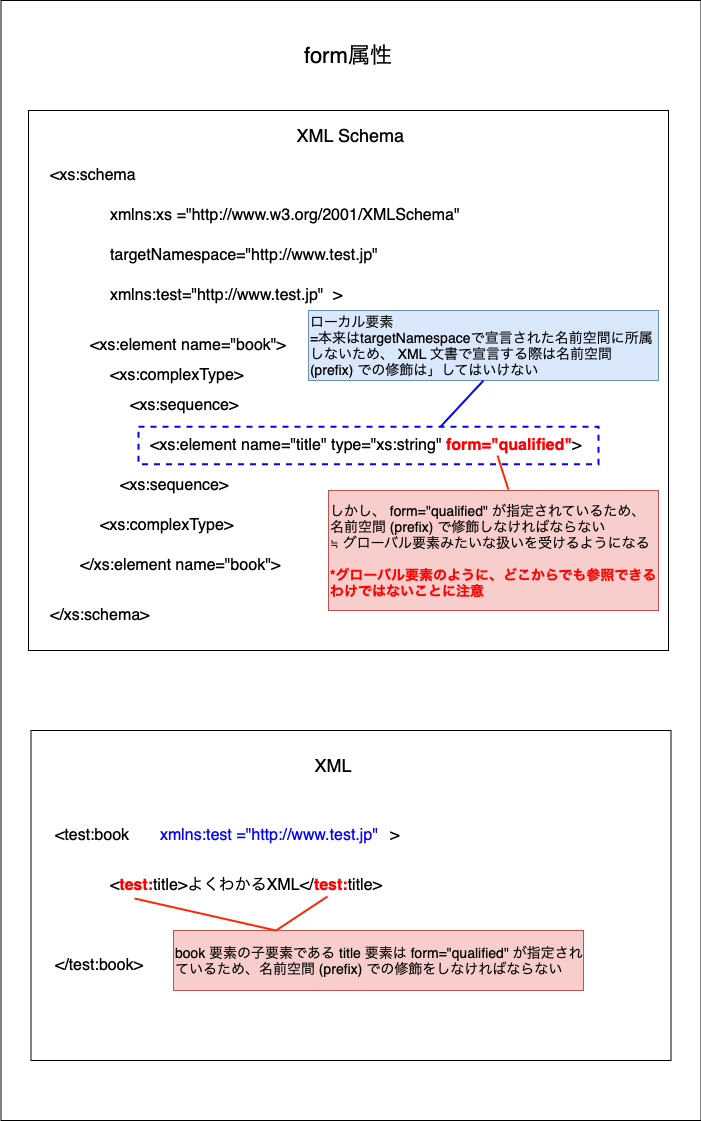

The diagram above was exported from draw.io. Its source (the exported page's mxGraphModel, read from the mxfile embedded in the PNG):
<mxGraphModel dx="46" dy="-454" grid="1" gridSize="10" guides="1" tooltips="1" connect="1" arrows="1" fold="1" page="1" pageScale="1" pageWidth="827" pageHeight="1169" math="0" shadow="0">
  <root>
    <mxCell id="0" />
    <mxCell id="1" parent="0" />
    <mxCell id="rOWTzkm1CTcCz2q7Vmn_-1" value="" style="rounded=0;whiteSpace=wrap;html=1;" parent="1" vertex="1">
      <mxGeometry x="872.5" y="1300" width="700" height="1120" as="geometry" />
    </mxCell>
    <mxCell id="rOWTzkm1CTcCz2q7Vmn_-2" value="form属性" style="text;html=1;align=center;verticalAlign=middle;whiteSpace=wrap;rounded=0;fontSize=22;" parent="1" vertex="1">
      <mxGeometry x="960" y="1320" width="520" height="70" as="geometry" />
    </mxCell>
    <mxCell id="rOWTzkm1CTcCz2q7Vmn_-3" value="" style="rounded=0;whiteSpace=wrap;html=1;" parent="1" vertex="1">
      <mxGeometry x="900" y="1410" width="640" height="540" as="geometry" />
    </mxCell>
    <mxCell id="rOWTzkm1CTcCz2q7Vmn_-5" value="XML Schema" style="text;html=1;align=center;verticalAlign=middle;whiteSpace=wrap;rounded=0;fontSize=18;" parent="1" vertex="1">
      <mxGeometry x="1160" y="1420" width="125" height="30" as="geometry" />
    </mxCell>
    <mxCell id="rOWTzkm1CTcCz2q7Vmn_-7" value="&amp;lt;xs:schema" style="text;html=1;align=left;verticalAlign=middle;whiteSpace=wrap;rounded=0;fontSize=16;" parent="1" vertex="1">
      <mxGeometry x="920" y="1460" width="95" height="30" as="geometry" />
    </mxCell>
    <mxCell id="rOWTzkm1CTcCz2q7Vmn_-8" value="&amp;lt;/xs:schema&amp;gt;" style="text;html=1;align=left;verticalAlign=middle;whiteSpace=wrap;rounded=0;fontSize=16;" parent="1" vertex="1">
      <mxGeometry x="920" y="1900" width="115" height="30" as="geometry" />
    </mxCell>
    <mxCell id="rOWTzkm1CTcCz2q7Vmn_-9" value="xmlns:xs =&quot;http://www.w3.org/2001/XMLSchema&quot;&amp;nbsp;" style="text;html=1;align=left;verticalAlign=middle;whiteSpace=wrap;rounded=0;fontSize=16;fontColor=#000000;" parent="1" vertex="1">
      <mxGeometry x="980" y="1500" width="370" height="30" as="geometry" />
    </mxCell>
    <mxCell id="id3cVfyu9EJ94IoI-GAi-24" value="targetNamespace=&quot;http://www.test.jp&quot;&amp;nbsp;" style="text;html=1;align=left;verticalAlign=middle;whiteSpace=wrap;rounded=0;fontSize=16;fontColor=#000000;" parent="1" vertex="1">
      <mxGeometry x="980" y="1540" width="280" height="30" as="geometry" />
    </mxCell>
    <mxCell id="id3cVfyu9EJ94IoI-GAi-25" value="&lt;font&gt;&amp;gt;&lt;/font&gt;" style="text;html=1;align=left;verticalAlign=middle;whiteSpace=wrap;rounded=0;fontSize=16;fontColor=#000000;" parent="1" vertex="1">
      <mxGeometry x="1202.5" y="1580" width="40" height="30" as="geometry" />
    </mxCell>
    <mxCell id="id3cVfyu9EJ94IoI-GAi-28" value="&amp;lt;xs:element name=&quot;book&quot;&amp;gt;" style="text;html=1;align=left;verticalAlign=middle;whiteSpace=wrap;rounded=0;fontSize=16;fontColor=#000000;" parent="1" vertex="1">
      <mxGeometry x="960" y="1630" width="370" height="30" as="geometry" />
    </mxCell>
    <mxCell id="id3cVfyu9EJ94IoI-GAi-29" value="&amp;lt;/xs:element name=&quot;book&quot;&amp;gt;" style="text;html=1;align=left;verticalAlign=middle;whiteSpace=wrap;rounded=0;fontSize=16;fontColor=#000000;" parent="1" vertex="1">
      <mxGeometry x="950" y="1850" width="210" height="30" as="geometry" />
    </mxCell>
    <mxCell id="id3cVfyu9EJ94IoI-GAi-30" value="&amp;lt;xs:complexType&amp;gt;" style="text;html=1;align=left;verticalAlign=middle;whiteSpace=wrap;rounded=0;fontSize=16;fontColor=#000000;" parent="1" vertex="1">
      <mxGeometry x="980" y="1660" width="370" height="30" as="geometry" />
    </mxCell>
    <mxCell id="id3cVfyu9EJ94IoI-GAi-31" value="&amp;lt;xs:complexType&amp;gt;" style="text;html=1;align=left;verticalAlign=middle;whiteSpace=wrap;rounded=0;fontSize=16;fontColor=#000000;" parent="1" vertex="1">
      <mxGeometry x="970" y="1810" width="370" height="30" as="geometry" />
    </mxCell>
    <mxCell id="id3cVfyu9EJ94IoI-GAi-32" value="&amp;lt;xs:sequence&amp;gt;" style="text;html=1;align=left;verticalAlign=middle;whiteSpace=wrap;rounded=0;fontSize=16;fontColor=#000000;" parent="1" vertex="1">
      <mxGeometry x="1000" y="1690" width="370" height="30" as="geometry" />
    </mxCell>
    <mxCell id="id3cVfyu9EJ94IoI-GAi-33" value="&amp;lt;xs:sequence&amp;gt;" style="text;html=1;align=left;verticalAlign=middle;whiteSpace=wrap;rounded=0;fontSize=16;fontColor=#000000;" parent="1" vertex="1">
      <mxGeometry x="990" y="1770" width="370" height="30" as="geometry" />
    </mxCell>
    <mxCell id="id3cVfyu9EJ94IoI-GAi-35" value="&amp;lt;xs:element name=&quot;title&quot; type=&quot;xs:string&quot; &lt;font color=&quot;#ff0000&quot;&gt;&lt;b&gt;form=&quot;qualified&quot;&lt;/b&gt;&lt;/font&gt;&amp;gt;" style="text;html=1;align=left;verticalAlign=middle;whiteSpace=wrap;rounded=0;fontSize=16;fontColor=#000000;" parent="1" vertex="1">
      <mxGeometry x="1020" y="1730" width="460" height="30" as="geometry" />
    </mxCell>
    <mxCell id="YoT7dIekB7aLRSYIDVAd-61" value="" style="rounded=0;whiteSpace=wrap;html=1;" vertex="1" parent="1">
      <mxGeometry x="902.5" y="2030" width="640" height="330" as="geometry" />
    </mxCell>
    <mxCell id="YoT7dIekB7aLRSYIDVAd-62" value="&amp;lt;test:book" style="text;html=1;align=left;verticalAlign=middle;whiteSpace=wrap;rounded=0;fontSize=16;" vertex="1" parent="1">
      <mxGeometry x="925" y="2120" width="95" height="30" as="geometry" />
    </mxCell>
    <mxCell id="YoT7dIekB7aLRSYIDVAd-63" value="XML" style="text;html=1;align=center;verticalAlign=middle;whiteSpace=wrap;rounded=0;fontSize=18;" vertex="1" parent="1">
      <mxGeometry x="1142.5" y="2050" width="125" height="30" as="geometry" />
    </mxCell>
    <mxCell id="YoT7dIekB7aLRSYIDVAd-64" value="&lt;font&gt;&amp;gt;&lt;/font&gt;" style="text;html=1;align=left;verticalAlign=middle;whiteSpace=wrap;rounded=0;fontSize=16;fontColor=#000000;" vertex="1" parent="1">
      <mxGeometry x="1260" y="2120" width="20" height="30" as="geometry" />
    </mxCell>
    <mxCell id="YoT7dIekB7aLRSYIDVAd-65" value="xmlns:test =&quot;http://www.test.jp&quot;&amp;nbsp;" style="text;html=1;align=left;verticalAlign=middle;whiteSpace=wrap;rounded=0;fontSize=16;fontColor=#0000FF;" vertex="1" parent="1">
      <mxGeometry x="1030" y="2120" width="440" height="30" as="geometry" />
    </mxCell>
    <mxCell id="YoT7dIekB7aLRSYIDVAd-66" value="&amp;lt;/test:book&amp;gt;" style="text;html=1;align=left;verticalAlign=middle;whiteSpace=wrap;rounded=0;fontSize=16;" vertex="1" parent="1">
      <mxGeometry x="925" y="2250" width="95" height="30" as="geometry" />
    </mxCell>
    <mxCell id="YoT7dIekB7aLRSYIDVAd-68" value="&amp;lt;&lt;font color=&quot;#ff0000&quot;&gt;&lt;b&gt;test:&lt;/b&gt;&lt;/font&gt;title&amp;gt;よくわかるXML&amp;lt;/&lt;b&gt;&lt;font color=&quot;#ff0000&quot;&gt;test:&lt;/font&gt;&lt;/b&gt;title&amp;gt;" style="text;html=1;align=left;verticalAlign=middle;whiteSpace=wrap;rounded=0;fontSize=16;" vertex="1" parent="1">
      <mxGeometry x="980" y="2170" width="280" height="30" as="geometry" />
    </mxCell>
    <mxCell id="YoT7dIekB7aLRSYIDVAd-100" value="xmlns:test=&quot;http://www.test.jp&quot;&amp;nbsp;" style="text;html=1;align=left;verticalAlign=middle;whiteSpace=wrap;rounded=0;fontSize=16;fontColor=#000000;" vertex="1" parent="1">
      <mxGeometry x="980" y="1580" width="220" height="30" as="geometry" />
    </mxCell>
    <mxCell id="YoT7dIekB7aLRSYIDVAd-101" value="" style="rounded=0;whiteSpace=wrap;html=1;fillColor=none;strokeColor=#0000FF;dashed=1;strokeWidth=2;" vertex="1" parent="1">
      <mxGeometry x="1010" y="1726.25" width="460" height="37.5" as="geometry" />
    </mxCell>
    <mxCell id="YoT7dIekB7aLRSYIDVAd-102" value="ローカル要素&lt;div&gt;=本来はtargetNamespaceで宣言された名前空間に所属しないため、 XML 文書で宣言する際は名前空間 (prefix) での修飾は」してはいけない&lt;/div&gt;" style="text;html=1;align=left;verticalAlign=middle;whiteSpace=wrap;rounded=0;fillColor=#dae8fc;strokeColor=#6c8ebf;fontSize=14;" vertex="1" parent="1">
      <mxGeometry x="1180" y="1610" width="350" height="70" as="geometry" />
    </mxCell>
    <mxCell id="YoT7dIekB7aLRSYIDVAd-103" value="" style="endArrow=none;html=1;rounded=0;strokeColor=#0000FF;strokeWidth=2;exitX=0.5;exitY=1;exitDx=0;exitDy=0;entryX=0.657;entryY=-0.007;entryDx=0;entryDy=0;entryPerimeter=0;" edge="1" parent="1" source="YoT7dIekB7aLRSYIDVAd-102" target="YoT7dIekB7aLRSYIDVAd-101">
      <mxGeometry width="50" height="50" relative="1" as="geometry">
        <mxPoint x="1240" y="1630" as="sourcePoint" />
        <mxPoint x="1290" y="1580" as="targetPoint" />
      </mxGeometry>
    </mxCell>
    <mxCell id="YoT7dIekB7aLRSYIDVAd-104" value="しかし、 form=&quot;qualified&quot; が指定されているため、名前空間 (prefix) で修飾しなければならない&lt;div&gt;≒ グローバル要素みたいな扱いを受けるようになる&lt;/div&gt;&lt;div&gt;&lt;font color=&quot;#ff0000&quot;&gt;&lt;b&gt;&lt;br&gt;&lt;/b&gt;&lt;/font&gt;&lt;/div&gt;&lt;div&gt;&lt;font color=&quot;#ff0000&quot;&gt;&lt;b&gt;*グローバル要素のように、どこからでも参照できるわけではないことに注意&lt;/b&gt;&lt;/font&gt;&lt;/div&gt;" style="text;html=1;align=left;verticalAlign=middle;whiteSpace=wrap;rounded=0;fontSize=14;fillColor=#f8cecc;strokeColor=#b85450;" vertex="1" parent="1">
      <mxGeometry x="1200" y="1790" width="330" height="120" as="geometry" />
    </mxCell>
    <mxCell id="YoT7dIekB7aLRSYIDVAd-105" value="" style="endArrow=none;html=1;rounded=0;strokeColor=#ff2600;strokeWidth=2;exitX=0.545;exitY=-0.008;exitDx=0;exitDy=0;exitPerimeter=0;" edge="1" parent="1" source="YoT7dIekB7aLRSYIDVAd-104">
      <mxGeometry width="50" height="50" relative="1" as="geometry">
        <mxPoint x="1240" y="1970" as="sourcePoint" />
        <mxPoint x="1369" y="1755" as="targetPoint" />
      </mxGeometry>
    </mxCell>
    <mxCell id="YoT7dIekB7aLRSYIDVAd-106" value="book 要素の子要素である title 要素は form=&quot;qualified&quot; が指定されているため、名前空間 (prefix) での修飾をしなければならない" style="text;html=1;align=left;verticalAlign=middle;whiteSpace=wrap;rounded=0;fontSize=14;fillColor=#f8cecc;strokeColor=#b85450;" vertex="1" parent="1">
      <mxGeometry x="1045" y="2230" width="410" height="60" as="geometry" />
    </mxCell>
    <mxCell id="YoT7dIekB7aLRSYIDVAd-107" value="" style="endArrow=none;html=1;rounded=0;strokeColor=#ff2600;strokeWidth=2;exitX=0.25;exitY=0;exitDx=0;exitDy=0;entryX=0.782;entryY=0.867;entryDx=0;entryDy=0;entryPerimeter=0;" edge="1" parent="1" source="YoT7dIekB7aLRSYIDVAd-106" target="YoT7dIekB7aLRSYIDVAd-68">
      <mxGeometry width="50" height="50" relative="1" as="geometry">
        <mxPoint x="1390" y="1799" as="sourcePoint" />
        <mxPoint x="1379" y="1765" as="targetPoint" />
      </mxGeometry>
    </mxCell>
    <mxCell id="YoT7dIekB7aLRSYIDVAd-108" value="" style="endArrow=none;html=1;rounded=0;strokeColor=#ff2600;strokeWidth=2;exitX=0.25;exitY=0;exitDx=0;exitDy=0;entryX=0.093;entryY=0.933;entryDx=0;entryDy=0;entryPerimeter=0;" edge="1" parent="1" source="YoT7dIekB7aLRSYIDVAd-106" target="YoT7dIekB7aLRSYIDVAd-68">
      <mxGeometry width="50" height="50" relative="1" as="geometry">
        <mxPoint x="1158" y="2240" as="sourcePoint" />
        <mxPoint x="1209" y="2206" as="targetPoint" />
      </mxGeometry>
    </mxCell>
  </root>
</mxGraphModel>